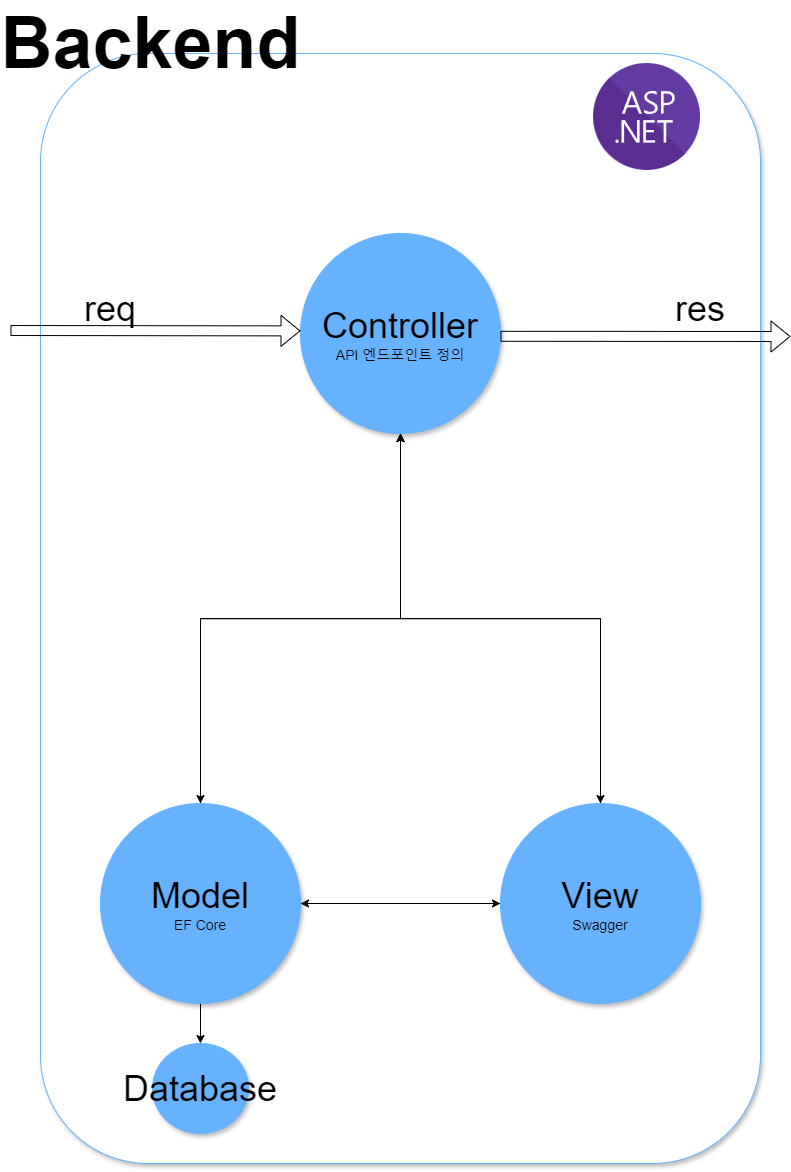

The diagram above was exported from draw.io. Its source (the exported page's mxGraphModel, read from the mxfile embedded in the PNG):
<mxGraphModel dx="1216" dy="1402" grid="1" gridSize="10" guides="1" tooltips="1" connect="1" arrows="1" fold="1" page="1" pageScale="1" pageWidth="827" pageHeight="1169" math="0" shadow="0">
  <root>
    <mxCell id="0" />
    <mxCell id="1" parent="0" />
    <mxCell id="MqdVYF5nstYzOYa63KPj-1" value="" style="rounded=1;whiteSpace=wrap;html=1;shadow=1;strokeColor=#66B2FF;" vertex="1" parent="1">
      <mxGeometry x="60" y="80" width="720" height="1110" as="geometry" />
    </mxCell>
    <mxCell id="MqdVYF5nstYzOYa63KPj-10" style="edgeStyle=orthogonalEdgeStyle;rounded=0;orthogonalLoop=1;jettySize=auto;html=1;" edge="1" parent="1" source="MqdVYF5nstYzOYa63KPj-2" target="MqdVYF5nstYzOYa63KPj-3">
      <mxGeometry relative="1" as="geometry" />
    </mxCell>
    <mxCell id="MqdVYF5nstYzOYa63KPj-12" style="edgeStyle=orthogonalEdgeStyle;rounded=0;orthogonalLoop=1;jettySize=auto;html=1;" edge="1" parent="1" source="MqdVYF5nstYzOYa63KPj-2" target="MqdVYF5nstYzOYa63KPj-4">
      <mxGeometry relative="1" as="geometry" />
    </mxCell>
    <mxCell id="MqdVYF5nstYzOYa63KPj-2" value="&lt;font style=&quot;font-size: 36px;&quot;&gt;Controller&lt;/font&gt;&lt;div&gt;&lt;font style=&quot;font-size: 14px;&quot;&gt;API 엔드포인트 정의&lt;/font&gt;&lt;/div&gt;" style="ellipse;whiteSpace=wrap;html=1;strokeColor=#66B2FF;fillColor=#66B2FF;shadow=1;" vertex="1" parent="1">
      <mxGeometry x="320" y="260" width="200" height="200" as="geometry" />
    </mxCell>
    <mxCell id="MqdVYF5nstYzOYa63KPj-5" style="edgeStyle=orthogonalEdgeStyle;rounded=0;orthogonalLoop=1;jettySize=auto;html=1;" edge="1" parent="1" source="MqdVYF5nstYzOYa63KPj-3" target="MqdVYF5nstYzOYa63KPj-2">
      <mxGeometry relative="1" as="geometry" />
    </mxCell>
    <mxCell id="MqdVYF5nstYzOYa63KPj-8" style="edgeStyle=orthogonalEdgeStyle;rounded=0;orthogonalLoop=1;jettySize=auto;html=1;" edge="1" parent="1" source="MqdVYF5nstYzOYa63KPj-3" target="MqdVYF5nstYzOYa63KPj-4">
      <mxGeometry relative="1" as="geometry" />
    </mxCell>
    <mxCell id="MqdVYF5nstYzOYa63KPj-9" style="edgeStyle=orthogonalEdgeStyle;rounded=0;orthogonalLoop=1;jettySize=auto;html=1;" edge="1" parent="1" source="MqdVYF5nstYzOYa63KPj-3" target="MqdVYF5nstYzOYa63KPj-2">
      <mxGeometry relative="1" as="geometry" />
    </mxCell>
    <mxCell id="MqdVYF5nstYzOYa63KPj-22" style="edgeStyle=orthogonalEdgeStyle;rounded=0;orthogonalLoop=1;jettySize=auto;html=1;" edge="1" parent="1" source="MqdVYF5nstYzOYa63KPj-3" target="MqdVYF5nstYzOYa63KPj-18">
      <mxGeometry relative="1" as="geometry" />
    </mxCell>
    <mxCell id="MqdVYF5nstYzOYa63KPj-3" value="&lt;font style=&quot;font-size: 36px;&quot;&gt;Model&lt;/font&gt;&lt;div&gt;&lt;font style=&quot;font-size: 14px;&quot;&gt;EF Core&lt;/font&gt;&lt;/div&gt;" style="ellipse;whiteSpace=wrap;html=1;strokeColor=#66B2FF;fillColor=#66B2FF;shadow=1;" vertex="1" parent="1">
      <mxGeometry x="120" y="830" width="200" height="200" as="geometry" />
    </mxCell>
    <mxCell id="MqdVYF5nstYzOYa63KPj-6" style="edgeStyle=orthogonalEdgeStyle;rounded=0;orthogonalLoop=1;jettySize=auto;html=1;" edge="1" parent="1" source="MqdVYF5nstYzOYa63KPj-4" target="MqdVYF5nstYzOYa63KPj-2">
      <mxGeometry relative="1" as="geometry" />
    </mxCell>
    <mxCell id="MqdVYF5nstYzOYa63KPj-7" style="edgeStyle=orthogonalEdgeStyle;rounded=0;orthogonalLoop=1;jettySize=auto;html=1;" edge="1" parent="1" source="MqdVYF5nstYzOYa63KPj-4" target="MqdVYF5nstYzOYa63KPj-3">
      <mxGeometry relative="1" as="geometry" />
    </mxCell>
    <mxCell id="MqdVYF5nstYzOYa63KPj-11" style="edgeStyle=orthogonalEdgeStyle;rounded=0;orthogonalLoop=1;jettySize=auto;html=1;" edge="1" parent="1" source="MqdVYF5nstYzOYa63KPj-4" target="MqdVYF5nstYzOYa63KPj-2">
      <mxGeometry relative="1" as="geometry" />
    </mxCell>
    <mxCell id="MqdVYF5nstYzOYa63KPj-4" value="&lt;span style=&quot;font-size: 36px;&quot;&gt;View&lt;/span&gt;&lt;div&gt;&lt;font style=&quot;font-size: 14px;&quot;&gt;Swagger&lt;/font&gt;&lt;/div&gt;" style="ellipse;whiteSpace=wrap;html=1;strokeColor=#66B2FF;fillColor=#66B2FF;shadow=1;" vertex="1" parent="1">
      <mxGeometry x="520" y="830" width="200" height="200" as="geometry" />
    </mxCell>
    <mxCell id="MqdVYF5nstYzOYa63KPj-14" value="&lt;font style=&quot;font-size: 72px;&quot;&gt;Backend&lt;/font&gt;" style="text;strokeColor=none;fillColor=none;html=1;fontSize=24;fontStyle=1;verticalAlign=middle;align=center;" vertex="1" parent="1">
      <mxGeometry x="120" y="50" width="100" height="40" as="geometry" />
    </mxCell>
    <mxCell id="MqdVYF5nstYzOYa63KPj-15" value="" style="shape=flexArrow;endArrow=classic;html=1;rounded=0;entryX=0.02;entryY=0.599;entryDx=0;entryDy=0;entryPerimeter=0;" edge="1" parent="1">
      <mxGeometry width="50" height="50" relative="1" as="geometry">
        <mxPoint x="30" y="357" as="sourcePoint" />
        <mxPoint x="320" y="357.4" as="targetPoint" />
      </mxGeometry>
    </mxCell>
    <mxCell id="MqdVYF5nstYzOYa63KPj-16" value="" style="shape=flexArrow;endArrow=classic;html=1;rounded=0;" edge="1" parent="1">
      <mxGeometry width="50" height="50" relative="1" as="geometry">
        <mxPoint x="520" y="362.8" as="sourcePoint" />
        <mxPoint x="810" y="363" as="targetPoint" />
      </mxGeometry>
    </mxCell>
    <mxCell id="MqdVYF5nstYzOYa63KPj-17" value="" style="shape=image;verticalLabelPosition=bottom;labelBackgroundColor=#ffffff;verticalAlign=top;aspect=fixed;imageAspect=0;image=data:image/svg+xml,(base64 omitted: 7500 chars);" vertex="1" parent="1">
      <mxGeometry x="613" y="90" width="107" height="107" as="geometry" />
    </mxCell>
    <mxCell id="MqdVYF5nstYzOYa63KPj-18" value="&lt;span style=&quot;font-size: 36px;&quot;&gt;Database&lt;/span&gt;" style="ellipse;whiteSpace=wrap;html=1;strokeColor=#66B2FF;fillColor=#66B2FF;shadow=1;" vertex="1" parent="1">
      <mxGeometry x="172" y="1070" width="96" height="90" as="geometry" />
    </mxCell>
    <mxCell id="MqdVYF5nstYzOYa63KPj-24" value="&lt;font style=&quot;font-size: 36px;&quot;&gt;req&lt;/font&gt;" style="text;html=1;align=center;verticalAlign=middle;whiteSpace=wrap;rounded=0;" vertex="1" parent="1">
      <mxGeometry x="100" y="320" width="60" height="30" as="geometry" />
    </mxCell>
    <mxCell id="MqdVYF5nstYzOYa63KPj-25" value="&lt;font style=&quot;font-size: 36px;&quot;&gt;res&lt;/font&gt;" style="text;html=1;align=center;verticalAlign=middle;whiteSpace=wrap;rounded=0;" vertex="1" parent="1">
      <mxGeometry x="690" y="320" width="60" height="30" as="geometry" />
    </mxCell>
  </root>
</mxGraphModel>